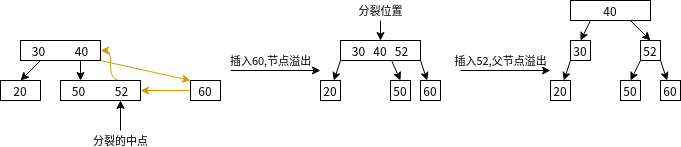

The diagram above was exported from draw.io. Its source (the exported page's mxGraphModel, read from the mxfile embedded in the PNG):
<mxGraphModel dx="239" dy="133" grid="1" gridSize="10" guides="1" tooltips="1" connect="1" arrows="1" fold="1" page="1" pageScale="1" pageWidth="827" pageHeight="1169" math="0" shadow="0">
  <root>
    <mxCell id="0" />
    <mxCell id="1" parent="0" />
    <mxCell id="HdsfV0Y43wvmwcsy-Chq-7" style="edgeStyle=none;rounded=0;orthogonalLoop=1;jettySize=auto;html=1;exitX=0.25;exitY=1;exitDx=0;exitDy=0;entryX=0.5;entryY=0;entryDx=0;entryDy=0;" parent="1" source="HdsfV0Y43wvmwcsy-Chq-1" target="HdsfV0Y43wvmwcsy-Chq-3" edge="1">
      <mxGeometry relative="1" as="geometry" />
    </mxCell>
    <mxCell id="HdsfV0Y43wvmwcsy-Chq-8" style="edgeStyle=none;rounded=0;orthogonalLoop=1;jettySize=auto;html=1;exitX=0.75;exitY=1;exitDx=0;exitDy=0;entryX=0.25;entryY=0;entryDx=0;entryDy=0;" parent="1" source="HdsfV0Y43wvmwcsy-Chq-1" target="HdsfV0Y43wvmwcsy-Chq-4" edge="1">
      <mxGeometry relative="1" as="geometry" />
    </mxCell>
    <mxCell id="HdsfV0Y43wvmwcsy-Chq-18" style="edgeStyle=none;rounded=0;orthogonalLoop=1;jettySize=auto;html=1;exitX=1;exitY=1;exitDx=0;exitDy=0;entryX=0;entryY=0;entryDx=0;entryDy=0;fillColor=#ffe6cc;strokeColor=#d79b00;" parent="1" source="HdsfV0Y43wvmwcsy-Chq-1" target="HdsfV0Y43wvmwcsy-Chq-10" edge="1">
      <mxGeometry relative="1" as="geometry" />
    </mxCell>
    <mxCell id="HdsfV0Y43wvmwcsy-Chq-1" value="&lt;div&gt;30&lt;span style=&quot;white-space: pre;&quot;&gt;&#09;&lt;/span&gt;&lt;span style=&quot;white-space: pre;&quot;&gt;&#09;&lt;/span&gt;40&lt;br&gt;&lt;/div&gt;" style="rounded=0;whiteSpace=wrap;html=1;" parent="1" vertex="1">
      <mxGeometry x="100" y="120" width="80" height="20" as="geometry" />
    </mxCell>
    <mxCell id="HdsfV0Y43wvmwcsy-Chq-3" value="&lt;div&gt;20&lt;/div&gt;" style="rounded=0;whiteSpace=wrap;html=1;" parent="1" vertex="1">
      <mxGeometry x="80" y="160" width="40" height="20" as="geometry" />
    </mxCell>
    <mxCell id="HdsfV0Y43wvmwcsy-Chq-16" style="edgeStyle=orthogonalEdgeStyle;curved=1;rounded=0;orthogonalLoop=1;jettySize=auto;html=1;exitX=0.75;exitY=0;exitDx=0;exitDy=0;entryX=1;entryY=0.5;entryDx=0;entryDy=0;fillColor=#ffe6cc;strokeColor=#d79b00;" parent="1" source="HdsfV0Y43wvmwcsy-Chq-4" target="HdsfV0Y43wvmwcsy-Chq-1" edge="1">
      <mxGeometry relative="1" as="geometry">
        <Array as="points">
          <mxPoint x="190" y="160" />
          <mxPoint x="190" y="130" />
        </Array>
      </mxGeometry>
    </mxCell>
    <mxCell id="HdsfV0Y43wvmwcsy-Chq-4" value="50&lt;span style=&quot;white-space: pre;&quot;&gt;&#09;&lt;/span&gt;&lt;span style=&quot;white-space: pre;&quot;&gt;&#09;&lt;/span&gt;52" style="rounded=0;whiteSpace=wrap;html=1;" parent="1" vertex="1">
      <mxGeometry x="140" y="160" width="80" height="20" as="geometry" />
    </mxCell>
    <mxCell id="HdsfV0Y43wvmwcsy-Chq-9" value="" style="endArrow=classic;html=1;rounded=0;exitX=0;exitY=0.5;exitDx=0;exitDy=0;entryX=1;entryY=0.5;entryDx=0;entryDy=0;fillColor=#ffe6cc;strokeColor=#d79b00;" parent="1" source="HdsfV0Y43wvmwcsy-Chq-10" target="HdsfV0Y43wvmwcsy-Chq-4" edge="1">
      <mxGeometry width="50" height="50" relative="1" as="geometry">
        <mxPoint x="280" y="130" as="sourcePoint" />
        <mxPoint x="240" y="160" as="targetPoint" />
      </mxGeometry>
    </mxCell>
    <mxCell id="HdsfV0Y43wvmwcsy-Chq-10" value="60" style="rounded=0;whiteSpace=wrap;html=1;" parent="1" vertex="1">
      <mxGeometry x="270" y="160" width="30" height="20" as="geometry" />
    </mxCell>
    <mxCell id="HdsfV0Y43wvmwcsy-Chq-11" value="" style="endArrow=classic;html=1;rounded=0;" parent="1" edge="1">
      <mxGeometry width="50" height="50" relative="1" as="geometry">
        <mxPoint x="310" y="150" as="sourcePoint" />
        <mxPoint x="400" y="150" as="targetPoint" />
      </mxGeometry>
    </mxCell>
    <mxCell id="HdsfV0Y43wvmwcsy-Chq-12" value="插入60,节点溢出" style="edgeLabel;html=1;align=center;verticalAlign=middle;resizable=0;points=[];" parent="HdsfV0Y43wvmwcsy-Chq-11" vertex="1" connectable="0">
      <mxGeometry x="-0.5556" relative="1" as="geometry">
        <mxPoint x="20" y="-10" as="offset" />
      </mxGeometry>
    </mxCell>
    <mxCell id="HdsfV0Y43wvmwcsy-Chq-13" value="" style="endArrow=classic;html=1;rounded=0;" parent="1" edge="1">
      <mxGeometry width="50" height="50" relative="1" as="geometry">
        <mxPoint x="200" y="210" as="sourcePoint" />
        <mxPoint x="200" y="180" as="targetPoint" />
        <Array as="points">
          <mxPoint x="200" y="210" />
        </Array>
      </mxGeometry>
    </mxCell>
    <mxCell id="HdsfV0Y43wvmwcsy-Chq-14" value="分裂的中点" style="edgeLabel;html=1;align=center;verticalAlign=middle;resizable=0;points=[];" parent="HdsfV0Y43wvmwcsy-Chq-13" vertex="1" connectable="0">
      <mxGeometry x="-0.2444" y="-1" relative="1" as="geometry">
        <mxPoint x="-1" y="21" as="offset" />
      </mxGeometry>
    </mxCell>
    <mxCell id="HdsfV0Y43wvmwcsy-Chq-21" value="" style="edgeStyle=none;rounded=0;orthogonalLoop=1;jettySize=auto;html=1;exitX=0;exitY=1;exitDx=0;exitDy=0;" parent="1" source="HdsfV0Y43wvmwcsy-Chq-19" target="HdsfV0Y43wvmwcsy-Chq-20" edge="1">
      <mxGeometry relative="1" as="geometry" />
    </mxCell>
    <mxCell id="HdsfV0Y43wvmwcsy-Chq-23" value="" style="edgeStyle=none;rounded=0;orthogonalLoop=1;jettySize=auto;html=1;exitX=0.643;exitY=1.042;exitDx=0;exitDy=0;exitPerimeter=0;entryX=0.5;entryY=0;entryDx=0;entryDy=0;" parent="1" source="HdsfV0Y43wvmwcsy-Chq-19" target="HdsfV0Y43wvmwcsy-Chq-22" edge="1">
      <mxGeometry relative="1" as="geometry" />
    </mxCell>
    <mxCell id="HdsfV0Y43wvmwcsy-Chq-25" value="" style="edgeStyle=none;rounded=0;orthogonalLoop=1;jettySize=auto;html=1;exitX=1;exitY=1;exitDx=0;exitDy=0;" parent="1" source="HdsfV0Y43wvmwcsy-Chq-19" target="HdsfV0Y43wvmwcsy-Chq-24" edge="1">
      <mxGeometry relative="1" as="geometry" />
    </mxCell>
    <mxCell id="HdsfV0Y43wvmwcsy-Chq-19" value="&lt;div&gt;30&lt;span style=&quot;white-space: pre;&quot;&gt;&#09;&lt;/span&gt;40&lt;span style=&quot;white-space: pre;&quot;&gt;&#09;&lt;/span&gt;52&lt;/div&gt;&lt;span style=&quot;white-space: pre;&quot;&gt;&lt;/span&gt;" style="rounded=0;whiteSpace=wrap;html=1;" parent="1" vertex="1">
      <mxGeometry x="420" y="120" width="80" height="20" as="geometry" />
    </mxCell>
    <mxCell id="HdsfV0Y43wvmwcsy-Chq-20" value="&lt;div&gt;20&lt;/div&gt;" style="whiteSpace=wrap;html=1;rounded=0;" parent="1" vertex="1">
      <mxGeometry x="400" y="160" width="20" height="20" as="geometry" />
    </mxCell>
    <mxCell id="HdsfV0Y43wvmwcsy-Chq-22" value="50" style="whiteSpace=wrap;html=1;rounded=0;" parent="1" vertex="1">
      <mxGeometry x="470" y="160" width="20" height="20" as="geometry" />
    </mxCell>
    <mxCell id="HdsfV0Y43wvmwcsy-Chq-24" value="60" style="whiteSpace=wrap;html=1;rounded=0;" parent="1" vertex="1">
      <mxGeometry x="500" y="160" width="20" height="20" as="geometry" />
    </mxCell>
    <mxCell id="RIYYScwAtuW0NvXNs7Tb-3" value="" style="endArrow=classic;html=1;rounded=0;" edge="1" parent="1">
      <mxGeometry width="50" height="50" relative="1" as="geometry">
        <mxPoint x="540" y="150" as="sourcePoint" />
        <mxPoint x="630" y="150" as="targetPoint" />
      </mxGeometry>
    </mxCell>
    <mxCell id="RIYYScwAtuW0NvXNs7Tb-4" value="插入52,父节点溢出" style="edgeLabel;html=1;align=center;verticalAlign=middle;resizable=0;points=[];" vertex="1" connectable="0" parent="RIYYScwAtuW0NvXNs7Tb-3">
      <mxGeometry x="-0.5556" relative="1" as="geometry">
        <mxPoint x="20" y="-10" as="offset" />
      </mxGeometry>
    </mxCell>
    <mxCell id="RIYYScwAtuW0NvXNs7Tb-6" value="" style="edgeStyle=none;rounded=0;orthogonalLoop=1;jettySize=auto;html=1;exitX=0;exitY=1;exitDx=0;exitDy=0;" edge="1" parent="1" source="RIYYScwAtuW0NvXNs7Tb-16" target="RIYYScwAtuW0NvXNs7Tb-10">
      <mxGeometry relative="1" as="geometry">
        <mxPoint x="660" y="140" as="sourcePoint" />
      </mxGeometry>
    </mxCell>
    <mxCell id="RIYYScwAtuW0NvXNs7Tb-7" value="" style="edgeStyle=none;rounded=0;orthogonalLoop=1;jettySize=auto;html=1;exitX=0;exitY=1;exitDx=0;exitDy=0;entryX=0.5;entryY=0;entryDx=0;entryDy=0;" edge="1" parent="1" source="RIYYScwAtuW0NvXNs7Tb-17" target="RIYYScwAtuW0NvXNs7Tb-11">
      <mxGeometry relative="1" as="geometry">
        <mxPoint x="701.44" y="140.84000000000003" as="sourcePoint" />
      </mxGeometry>
    </mxCell>
    <mxCell id="RIYYScwAtuW0NvXNs7Tb-8" value="" style="edgeStyle=none;rounded=0;orthogonalLoop=1;jettySize=auto;html=1;exitX=1;exitY=1;exitDx=0;exitDy=0;" edge="1" parent="1" source="RIYYScwAtuW0NvXNs7Tb-17" target="RIYYScwAtuW0NvXNs7Tb-12">
      <mxGeometry relative="1" as="geometry">
        <mxPoint x="730" y="140" as="sourcePoint" />
      </mxGeometry>
    </mxCell>
    <mxCell id="RIYYScwAtuW0NvXNs7Tb-10" value="&lt;div&gt;20&lt;/div&gt;" style="whiteSpace=wrap;html=1;rounded=0;" vertex="1" parent="1">
      <mxGeometry x="630" y="160" width="20" height="20" as="geometry" />
    </mxCell>
    <mxCell id="RIYYScwAtuW0NvXNs7Tb-11" value="50" style="whiteSpace=wrap;html=1;rounded=0;" vertex="1" parent="1">
      <mxGeometry x="700" y="160" width="20" height="20" as="geometry" />
    </mxCell>
    <mxCell id="RIYYScwAtuW0NvXNs7Tb-12" value="60" style="whiteSpace=wrap;html=1;rounded=0;" vertex="1" parent="1">
      <mxGeometry x="740" y="160" width="20" height="20" as="geometry" />
    </mxCell>
    <mxCell id="RIYYScwAtuW0NvXNs7Tb-23" style="edgeStyle=none;rounded=0;orthogonalLoop=1;jettySize=auto;html=1;exitX=0.25;exitY=1;exitDx=0;exitDy=0;entryX=0.5;entryY=0;entryDx=0;entryDy=0;" edge="1" parent="1" source="RIYYScwAtuW0NvXNs7Tb-13" target="RIYYScwAtuW0NvXNs7Tb-16">
      <mxGeometry relative="1" as="geometry" />
    </mxCell>
    <mxCell id="RIYYScwAtuW0NvXNs7Tb-24" style="edgeStyle=none;rounded=0;orthogonalLoop=1;jettySize=auto;html=1;exitX=0.75;exitY=1;exitDx=0;exitDy=0;entryX=0.5;entryY=0;entryDx=0;entryDy=0;" edge="1" parent="1" source="RIYYScwAtuW0NvXNs7Tb-13" target="RIYYScwAtuW0NvXNs7Tb-17">
      <mxGeometry relative="1" as="geometry" />
    </mxCell>
    <mxCell id="RIYYScwAtuW0NvXNs7Tb-13" value="40" style="rounded=0;whiteSpace=wrap;html=1;" vertex="1" parent="1">
      <mxGeometry x="650" y="80" width="80" height="20" as="geometry" />
    </mxCell>
    <mxCell id="RIYYScwAtuW0NvXNs7Tb-14" value="" style="endArrow=classic;html=1;rounded=0;entryX=0.5;entryY=0;entryDx=0;entryDy=0;" edge="1" parent="1" target="HdsfV0Y43wvmwcsy-Chq-19">
      <mxGeometry width="50" height="50" relative="1" as="geometry">
        <mxPoint x="460" y="100" as="sourcePoint" />
        <mxPoint x="520" y="50" as="targetPoint" />
      </mxGeometry>
    </mxCell>
    <mxCell id="RIYYScwAtuW0NvXNs7Tb-15" value="分裂位置" style="edgeLabel;html=1;align=center;verticalAlign=middle;resizable=0;points=[];" vertex="1" connectable="0" parent="RIYYScwAtuW0NvXNs7Tb-14">
      <mxGeometry x="-0.42" relative="1" as="geometry">
        <mxPoint y="-16" as="offset" />
      </mxGeometry>
    </mxCell>
    <mxCell id="RIYYScwAtuW0NvXNs7Tb-16" value="30" style="rounded=0;whiteSpace=wrap;html=1;" vertex="1" parent="1">
      <mxGeometry x="650" y="120" width="20" height="20" as="geometry" />
    </mxCell>
    <mxCell id="RIYYScwAtuW0NvXNs7Tb-17" value="52" style="rounded=0;whiteSpace=wrap;html=1;" vertex="1" parent="1">
      <mxGeometry x="720" y="120" width="20" height="20" as="geometry" />
    </mxCell>
  </root>
</mxGraphModel>